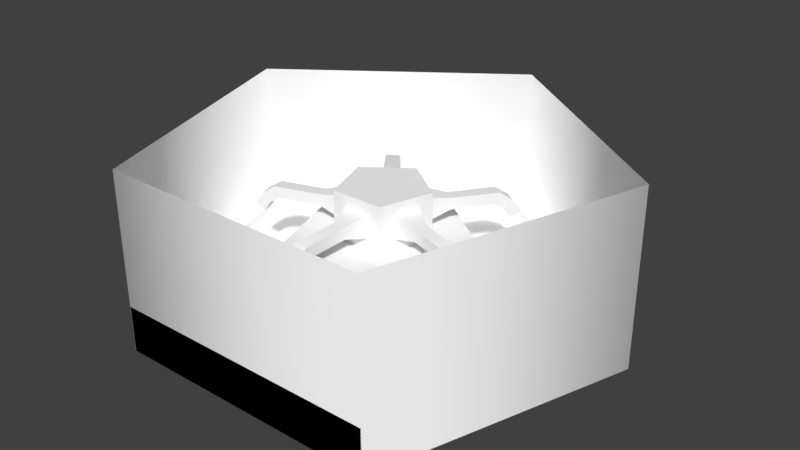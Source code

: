 # Source: Well.blend  (saved by Blender 2.79.0; exported with 4.5.12 LTS)
import bpy
from mathutils import Matrix  # noqa: F401  (used for matrix-valued properties, if any)

bpy.ops.wm.read_factory_settings(use_empty=True)
scene = bpy.context.scene
scene.name = 'Scene'

# ---- collections
col_collection_1 = bpy.data.collections.new('Collection 1'); scene.collection.children.link(col_collection_1)

# ---- materials (node trees are filled in below, after node groups)
mat_material_001 = bpy.data.materials.new('Material.001')
mat_material_001.alpha_threshold = 0.0
mat_material_001.use_transparent_shadow = False
mat_material_001.diffuse_color = (1.0, 1.0, 1.0, 1.0)
mat_material_001.roughness = 0.5
mat_material_001.specular_intensity = 0.0
mat_material_001.line_color = (0.0, 0.0, 0.0, 1.0)
mat_material_002 = bpy.data.materials.new('Material.002')
mat_material_002.alpha_threshold = 0.0
mat_material_002.use_transparent_shadow = False
mat_material_002.diffuse_color = (1.0, 1.0, 1.0, 1.0)
mat_material_002.roughness = 0.5
mat_material_002.specular_intensity = 0.0
mat_material_002.line_color = (0.0, 0.0, 0.0, 1.0)

# ---- material node trees

# ---- world
world_world = bpy.data.worlds.new('World'); scene.world = world_world
world_world.color = (0.05088, 0.05088, 0.05088)
world_world.use_sun_shadow = False
world_world.sun_shadow_jitter_overblur = 0.0
world_world.cycles.sampling_method = 'MANUAL'

# ---- meshes
me_circle_001 = bpy.data.meshes.new('Circle.001')
me_circle_001.from_pydata([(-2.939, -4.045, 0.0), (2.939, -4.045, 0.0), (-2.939, -4.045, 1.0), (2.939, -4.045, 1.0), (-2.645, -3.641, 1.0), (2.645, -3.641, 1.0), (-2.645, -3.641, 0.1), (2.645, -3.641, 0.1), (-1.174, -1.616, 0.1), (1.174, -1.616, 0.1), (-1.174, -1.616, 2.0), (1.174, -1.616, 2.0), (-0.587, -0.8079, 2.0), (0.587, -0.8079, 2.0), (-0.587, -0.8079, 3.0), (0.587, -0.8079, 3.0), (-0.2935, -0.8079, 2.25), (-0.2935, -0.8079, 2.75), (0.2935, -0.8079, 2.75), (0.2935, -0.8079, 2.25), (0.1468, -1.308, 2.375), (-0.1468, -1.308, 2.375), (0.1468, -1.308, 2.625), (-0.1468, -1.308, 2.625), (0.1468, -2.208, 2.375), (-0.1468, -2.208, 2.375), (0.1468, -2.308, 2.625), (-0.1468, -2.308, 2.625), (0.1468, -2.422, 2.257), (-0.1468, -2.422, 2.257), (0.1468, -2.598, 2.434), (-0.1468, -2.598, 2.434), (0.1468, -2.559, 2.04), (-0.1468, -2.559, 2.04), (0.1468, -2.776, 2.165), (-0.1468, -2.776, 2.165), (0.1101, -2.587, 2.056), (-0.1101, -2.587, 2.056), (0.1101, -2.749, 2.15), (-0.1101, -2.749, 2.15), (0.1101, -2.433, 2.322), (-0.1101, -2.433, 2.322), (0.1101, -2.595, 2.416), (-0.1101, -2.595, 2.416), (-0.587, -0.8079, 3.0), (0.587, -0.8079, 3.0), (0.0, 0.0, 3.0)], [], [(1, 3, 2, 0), (3, 5, 4, 2), (7, 9, 8, 6), (9, 11, 10, 8), (11, 13, 12, 10), (13, 15, 14, 12), (22, 23, 27, 26), (17, 16, 21, 23), (19, 18, 22, 20), (18, 17, 23, 22), (16, 19, 20, 21), (27, 25, 29, 31), (21, 20, 24, 25), (23, 21, 25, 27), (20, 22, 26, 24), (28, 30, 34, 32), (24, 26, 30, 28), (26, 27, 31, 30), (25, 24, 28, 29), (4, 5, 7, 6), (32, 34, 38, 36), (30, 31, 35, 34), (31, 29, 33, 35), (29, 28, 32, 33), (38, 39, 43, 42), (34, 35, 39, 38), (35, 33, 37, 39), (33, 32, 36, 37), (40, 42, 43, 41), (39, 37, 41, 43), (37, 36, 40, 41), (36, 38, 42, 40), (14, 15, 45, 44), (44, 45, 46)])
me_circle_001.polygons.foreach_set('use_smooth', [True] * 34)
_uv = me_circle_001.uv_layers.new(name='UVMap')
_uv.uv.foreach_set('vector', [0.3093, 0.964, 0.3093, 0.9595, 0.3359, 0.9595, 0.3359, 0.964, 0.3093, 0.9595, 0.3106, 0.9577, 0.3346, 0.9577, 0.3359, 0.9595, 0.05964, 0.8256, 0.06631, 0.8164, 0.07695, 0.8164, 0.08362, 0.8256, 0.3173, 0.9444, 0.3173, 0.9358, 0.3279, 0.9358, 0.3279, 0.9444, 0.3173, 0.9358, 0.32, 0.9321, 0.3253, 0.9321, 0.3279, 0.9358, 0.32, 0.9321, 0.32, 0.9276, 0.3253, 0.9276, 0.3253, 0.9321, 0.0869, 0.5874, 0.03751, 0.5874, 0.03751, 0.538, 0.0869, 0.538, 0.0869, 0.5874, 0.03751, 0.5874, 0.03751, 0.538, 0.0869, 0.538, 0.0869, 0.5874, 0.03751, 0.5874, 0.03751, 0.538, 0.0869, 0.538, 0.0869, 0.5874, 0.03751, 0.5874, 0.03751, 0.538, 0.0869, 0.538, 0.0869, 0.5874, 0.03751, 0.5874, 0.03751, 0.538, 0.0869, 0.538, 0.0869, 0.5874, 0.03751, 0.5874, 0.03751, 0.538, 0.0869, 0.538, 0.0869, 0.5874, 0.03751, 0.5874, 0.03751, 0.538, 0.0869, 0.538, 0.0869, 0.5874, 0.03751, 0.5874, 0.03751, 0.538, 0.0869, 0.538, 0.0869, 0.5874, 0.03751, 0.5874, 0.03751, 0.538, 0.0869, 0.538, 0.0869, 0.5874, 0.03751, 0.5874, 0.03751, 0.538, 0.0869, 0.538, 0.0869, 0.5874, 0.03751, 0.5874, 0.03751, 0.538, 0.0869, 0.538, 0.0869, 0.5874, 0.03751, 0.5874, 0.03751, 0.538, 0.0869, 0.538, 0.0869, 0.5874, 0.03751, 0.5874, 0.03751, 0.538, 0.0869, 0.538, 0.3346, 0.9577, 0.3106, 0.9577, 0.3106, 0.9536, 0.3346, 0.9536, 0.0869, 0.5874, 0.03751, 0.5874, 0.03751, 0.538, 0.0869, 0.538, 0.0869, 0.5874, 0.03751, 0.5874, 0.03751, 0.538, 0.0869, 0.538, 0.0869, 0.5874, 0.03751, 0.5874, 0.03751, 0.538, 0.0869, 0.538, 0.0869, 0.5874, 0.03751, 0.5874, 0.03751, 0.538, 0.0869, 0.538, 0.0869, 0.5874, 0.03751, 0.5874, 0.03751, 0.538, 0.0869, 0.538, 0.0869, 0.5874, 0.03751, 0.5874, 0.03751, 0.538, 0.0869, 0.538, 0.0869, 0.5874, 0.03751, 0.5874, 0.03751, 0.538, 0.0869, 0.538, 0.0869, 0.5874, 0.03751, 0.5874, 0.03751, 0.538, 0.0869, 0.538, 0.0869, 0.5874, 0.03751, 0.5874, 0.03751, 0.538, 0.0869, 0.538, 0.0869, 0.5874, 0.03751, 0.5874, 0.03751, 0.538, 0.0869, 0.538, 0.0869, 0.5874, 0.03751, 0.5874, 0.03751, 0.538, 0.0869, 0.538, 0.0869, 0.5874, 0.03751, 0.5874, 0.03751, 0.538, 0.0869, 0.538, 0.3253, 0.9276, 0.32, 0.9276, 0.32, 0.9275, 0.3253, 0.9275, 0.3253, 0.9275, 0.32, 0.9275, 0.3226, 0.9238])
me_circle_001.materials.append(mat_material_001)
me_circle_001.use_remesh_preserve_volume = False
me_circle_001.use_remesh_preserve_attributes = False
me_circle_001.use_mirror_vertex_groups = False
me_circle_001.update()
me_circle_003 = bpy.data.meshes.new('Circle.003')
me_circle_003.from_pydata([(-2.939, -4.045, 0.0), (2.939, -4.045, 0.0), (-2.939, -4.045, 3.871), (2.939, -4.045, 3.871), (4.755, 1.545, 0.0), (4.755, 1.545, 3.871), (-1.669e-06, 5.0, 0.0), (-1.669e-06, 5.0, 3.871), (-4.755, 1.545, 0.0), (-4.755, 1.545, 3.871)], [], [(0, 1, 3, 2), (1, 4, 5, 3), (4, 6, 7, 5), (6, 8, 9, 7), (8, 0, 2, 9)])
me_circle_003.polygons.foreach_set('use_smooth', [True] * 5)
_uv = me_circle_003.uv_layers.new(name='UVMap')
_uv.uv.foreach_set('vector', [0.9394, 0.06821, 0.9394, 0.06821, 0.9394, 0.06821, 0.9394, 0.06821, 0.9394, 0.06821, 0.9394, 0.06821, 0.9394, 0.06821, 0.9394, 0.06821, 0.9394, 0.06821, 0.9394, 0.06821, 0.9394, 0.06821, 0.9394, 0.06821, 0.9394, 0.06821, 0.9394, 0.06821, 0.9394, 0.06821, 0.9394, 0.06821, 0.9394, 0.06821, 0.9394, 0.06821, 0.9394, 0.06821, 0.9394, 0.06821])
me_circle_003.materials.append(mat_material_001)
me_circle_003.use_remesh_preserve_volume = False
me_circle_003.use_remesh_preserve_attributes = False
me_circle_003.use_mirror_vertex_groups = False
me_circle_003.update()
me_circle_002 = bpy.data.meshes.new('Circle.002')
me_circle_002.from_pydata([(-2.645, -3.641, 0.6719), (2.645, -3.641, 0.6719), (-1.174, -1.616, 0.6719), (1.174, -1.616, 0.6719)], [], [(1, 3, 2, 0)])
me_circle_002.polygons.foreach_set('use_smooth', [True] * 1)
_uv = me_circle_002.uv_layers.new(name='UVMap')
_uv.uv.foreach_set('vector', [0.4239, 0.9423, 0.4306, 0.9331, 0.4412, 0.9331, 0.4479, 0.9423])
me_circle_002.materials.append(mat_material_002)
me_circle_002.use_remesh_preserve_volume = False
me_circle_002.use_remesh_preserve_attributes = False
me_circle_002.use_mirror_vertex_groups = False
me_circle_002.update()

# ---- objects
ob_well = bpy.data.objects.new('Well', me_circle_001)
ob_empty = bpy.data.objects.new('Empty', None)
ob_wellcollision = bpy.data.objects.new('WellCollision', me_circle_003)
ob_empty_001 = bpy.data.objects.new('Empty.001', None)
ob_water = bpy.data.objects.new('Water', me_circle_002)

# ---- transforms, parenting, visibility, modifiers, constraints
ob_well.location = (0.0, 0.0, 0.0)
ob_well.lineart.crease_threshold = 0.0
_m = ob_well.modifiers.new('Array', 'ARRAY')
_m.count = 5
_m.constant_offset_displace = (0.0, 0.0, 0.0)
_m.use_relative_offset = False
_m.use_merge_vertices = True
_m.use_object_offset = True
_m.offset_object = ob_empty
_m = ob_well.modifiers.new('EdgeSplit', 'EDGE_SPLIT')
_m.split_angle = 0.9844
ob_empty.parent = ob_well
ob_empty.location = (0.0, 0.0, 0.0)
ob_empty.rotation_euler = (0.0, -0.0, 1.257)
ob_empty.empty_display_type = 'SPHERE'
ob_empty.empty_image_offset = (0.0, 0.0)
ob_empty.lineart.crease_threshold = 0.0
ob_wellcollision.location = (0.0, 0.0, 0.0)
ob_wellcollision.display_type = 'WIRE'
ob_wellcollision.show_wire = True
ob_wellcollision.lineart.crease_threshold = 0.0
ob_empty_001.location = (0.0, 0.0, 0.0)
ob_empty_001.rotation_euler = (0.0, -0.0, 1.257)
ob_empty_001.empty_display_type = 'SPHERE'
ob_empty_001.empty_image_offset = (0.0, 0.0)
ob_empty_001.lineart.crease_threshold = 0.0
ob_water.location = (0.0, 0.0, 0.0)
ob_water.lineart.crease_threshold = 0.0
_m = ob_water.modifiers.new('Array', 'ARRAY')
_m.count = 5
_m.constant_offset_displace = (0.0, 0.0, 0.0)
_m.use_relative_offset = False
_m.use_merge_vertices = True
_m.use_object_offset = True
_m.offset_object = ob_empty_001
_m = ob_water.modifiers.new('EdgeSplit', 'EDGE_SPLIT')
_m.split_angle = 0.9844

# ---- collection membership
col_collection_1.objects.link(ob_well)
col_collection_1.objects.link(ob_empty)
col_collection_1.objects.link(ob_wellcollision)
col_collection_1.objects.link(ob_empty_001)
col_collection_1.objects.link(ob_water)

# ---- scene / render settings (as saved in the file)
scene.frame_start = 1; scene.frame_end = 250; scene.frame_set(1)
scene.render.engine = 'BLENDER_EEVEE_NEXT'
scene.render.resolution_percentage = 50
scene.render.dither_intensity = 0.0
scene.cycles.use_denoising = False
scene.cycles.samples = 128
scene.cycles.sampling_pattern = 'TABULATED_SOBOL'
scene.cycles.use_adaptive_sampling = False
scene.cycles.use_light_tree = False
scene.cycles.blur_glossy = 0.0
scene.cycles.sample_clamp_indirect = 0.0
scene.view_settings.view_transform = 'Standard'
bpy.context.view_layer.update()

# ---- added for rendering (the .blend has no active camera and no usable light): camera, sun
cam_auto = bpy.data.cameras.new('AutoCamera')
cam_auto.lens = 50.0
cam_auto.sensor_width = 36.0
cam_auto.clip_end = 1000.0
ob_auto_camera = bpy.data.objects.new('AutoCamera', cam_auto)
scene.collection.objects.link(ob_auto_camera)
ob_auto_camera.location = (12.6606, -14.7153, 12.0638)
ob_auto_camera.rotation_euler = (1.09748, -7.21219e-08, 0.694738)
scene.camera = ob_auto_camera
light_auto_sun = bpy.data.lights.new('AutoSun', 'SUN')
light_auto_sun.energy = 3.0
light_auto_sun.angle = 0.0523599
ob_auto_sun = bpy.data.objects.new('AutoSun', light_auto_sun)
scene.collection.objects.link(ob_auto_sun)
ob_auto_sun.rotation_euler = (0.872665, 0.174533, 0.523599)
bpy.context.view_layer.update()
